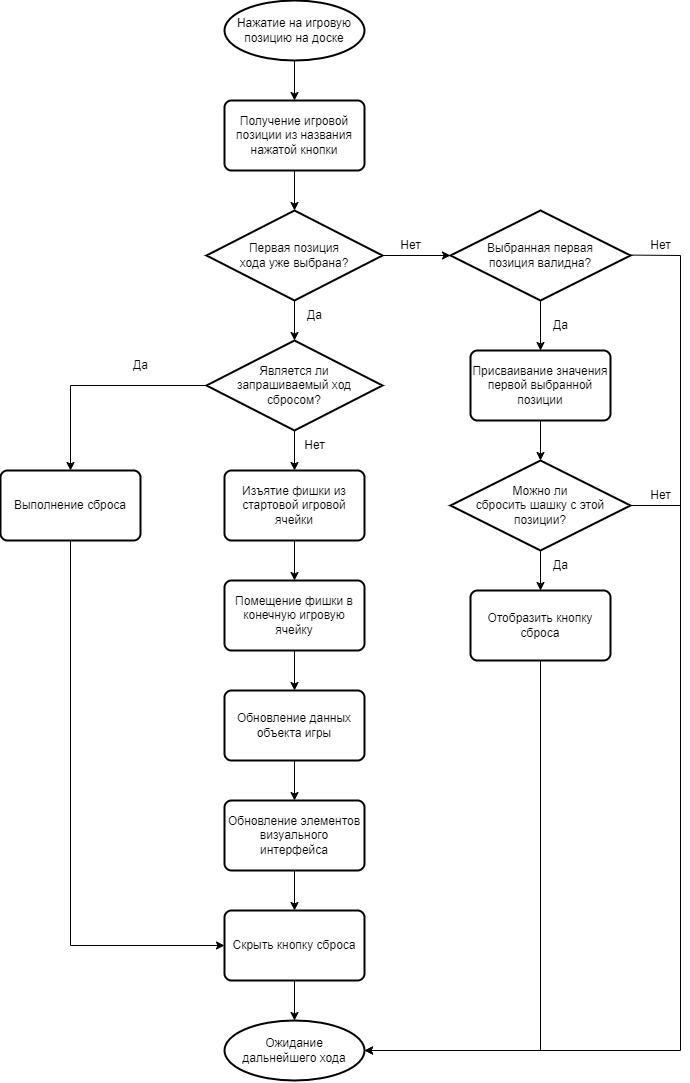

The diagram above was exported from draw.io. Its source (the exported page's mxGraphModel, read from the mxfile embedded in the PNG):
<mxGraphModel dx="2990" dy="1890" grid="1" gridSize="10" guides="1" tooltips="1" connect="1" arrows="1" fold="1" page="1" pageScale="1" pageWidth="827" pageHeight="1169" math="0" shadow="0">
  <root>
    <mxCell id="WIyWlLk6GJQsqaUBKTNV-0" />
    <mxCell id="WIyWlLk6GJQsqaUBKTNV-1" parent="WIyWlLk6GJQsqaUBKTNV-0" />
    <mxCell id="gUsxozX7_s6Udsu3VS38-54" value="" style="edgeStyle=orthogonalEdgeStyle;rounded=0;orthogonalLoop=1;jettySize=auto;html=1;" edge="1" parent="WIyWlLk6GJQsqaUBKTNV-1" source="gUsxozX7_s6Udsu3VS38-27" target="gUsxozX7_s6Udsu3VS38-28">
      <mxGeometry relative="1" as="geometry" />
    </mxCell>
    <mxCell id="gUsxozX7_s6Udsu3VS38-27" value="Нажатие на игровую позицию на доске" style="strokeWidth=2;html=1;shape=mxgraph.flowchart.start_1;whiteSpace=wrap;" vertex="1" parent="WIyWlLk6GJQsqaUBKTNV-1">
      <mxGeometry x="344" y="50" width="140" height="60" as="geometry" />
    </mxCell>
    <mxCell id="gUsxozX7_s6Udsu3VS38-53" value="" style="edgeStyle=orthogonalEdgeStyle;rounded=0;orthogonalLoop=1;jettySize=auto;html=1;" edge="1" parent="WIyWlLk6GJQsqaUBKTNV-1" source="gUsxozX7_s6Udsu3VS38-28" target="gUsxozX7_s6Udsu3VS38-29">
      <mxGeometry relative="1" as="geometry" />
    </mxCell>
    <mxCell id="gUsxozX7_s6Udsu3VS38-28" value="Получение игровой позиции из названия нажатой кнопки" style="rounded=1;whiteSpace=wrap;html=1;absoluteArcSize=1;arcSize=14;strokeWidth=2;" vertex="1" parent="WIyWlLk6GJQsqaUBKTNV-1">
      <mxGeometry x="344" y="150" width="140" height="70" as="geometry" />
    </mxCell>
    <mxCell id="gUsxozX7_s6Udsu3VS38-52" value="" style="edgeStyle=orthogonalEdgeStyle;rounded=0;orthogonalLoop=1;jettySize=auto;html=1;" edge="1" parent="WIyWlLk6GJQsqaUBKTNV-1" source="gUsxozX7_s6Udsu3VS38-29" target="gUsxozX7_s6Udsu3VS38-31">
      <mxGeometry relative="1" as="geometry" />
    </mxCell>
    <mxCell id="gUsxozX7_s6Udsu3VS38-55" value="" style="edgeStyle=orthogonalEdgeStyle;rounded=0;orthogonalLoop=1;jettySize=auto;html=1;" edge="1" parent="WIyWlLk6GJQsqaUBKTNV-1" source="gUsxozX7_s6Udsu3VS38-29" target="gUsxozX7_s6Udsu3VS38-35">
      <mxGeometry relative="1" as="geometry" />
    </mxCell>
    <mxCell id="gUsxozX7_s6Udsu3VS38-29" value="Первая позиция&lt;div&gt;хода уже выбрана?&lt;/div&gt;" style="strokeWidth=2;html=1;shape=mxgraph.flowchart.decision;whiteSpace=wrap;" vertex="1" parent="WIyWlLk6GJQsqaUBKTNV-1">
      <mxGeometry x="326" y="260" width="176" height="90" as="geometry" />
    </mxCell>
    <mxCell id="gUsxozX7_s6Udsu3VS38-50" value="" style="edgeStyle=orthogonalEdgeStyle;rounded=0;orthogonalLoop=1;jettySize=auto;html=1;" edge="1" parent="WIyWlLk6GJQsqaUBKTNV-1" source="gUsxozX7_s6Udsu3VS38-31" target="gUsxozX7_s6Udsu3VS38-32">
      <mxGeometry relative="1" as="geometry" />
    </mxCell>
    <mxCell id="gUsxozX7_s6Udsu3VS38-31" value="Выбранная первая&lt;div&gt;позиция валидна?&lt;/div&gt;" style="strokeWidth=2;html=1;shape=mxgraph.flowchart.decision;whiteSpace=wrap;" vertex="1" parent="WIyWlLk6GJQsqaUBKTNV-1">
      <mxGeometry x="570" y="260" width="180" height="90" as="geometry" />
    </mxCell>
    <mxCell id="gUsxozX7_s6Udsu3VS38-47" value="" style="edgeStyle=orthogonalEdgeStyle;rounded=0;orthogonalLoop=1;jettySize=auto;html=1;" edge="1" parent="WIyWlLk6GJQsqaUBKTNV-1" source="gUsxozX7_s6Udsu3VS38-32" target="gUsxozX7_s6Udsu3VS38-33">
      <mxGeometry relative="1" as="geometry" />
    </mxCell>
    <mxCell id="gUsxozX7_s6Udsu3VS38-32" value="Присваивание значения первой выбранной позиции" style="rounded=1;whiteSpace=wrap;html=1;absoluteArcSize=1;arcSize=14;strokeWidth=2;" vertex="1" parent="WIyWlLk6GJQsqaUBKTNV-1">
      <mxGeometry x="590" y="400" width="140" height="70" as="geometry" />
    </mxCell>
    <mxCell id="gUsxozX7_s6Udsu3VS38-46" value="" style="edgeStyle=orthogonalEdgeStyle;rounded=0;orthogonalLoop=1;jettySize=auto;html=1;" edge="1" parent="WIyWlLk6GJQsqaUBKTNV-1" source="gUsxozX7_s6Udsu3VS38-33" target="gUsxozX7_s6Udsu3VS38-34">
      <mxGeometry relative="1" as="geometry" />
    </mxCell>
    <mxCell id="gUsxozX7_s6Udsu3VS38-49" style="edgeStyle=orthogonalEdgeStyle;rounded=0;orthogonalLoop=1;jettySize=auto;html=1;entryX=1;entryY=0.5;entryDx=0;entryDy=0;entryPerimeter=0;" edge="1" parent="WIyWlLk6GJQsqaUBKTNV-1" source="gUsxozX7_s6Udsu3VS38-33" target="gUsxozX7_s6Udsu3VS38-43">
      <mxGeometry relative="1" as="geometry">
        <mxPoint x="790" y="1101.6666666666667" as="targetPoint" />
        <Array as="points">
          <mxPoint x="800" y="555" />
          <mxPoint x="800" y="1100" />
        </Array>
      </mxGeometry>
    </mxCell>
    <mxCell id="gUsxozX7_s6Udsu3VS38-33" value="Можно ли&lt;div&gt;сбросить&amp;nbsp;&lt;span style=&quot;background-color: initial;&quot;&gt;шашку с этой позиции?&lt;/span&gt;&lt;/div&gt;" style="strokeWidth=2;html=1;shape=mxgraph.flowchart.decision;whiteSpace=wrap;" vertex="1" parent="WIyWlLk6GJQsqaUBKTNV-1">
      <mxGeometry x="570" y="510" width="180" height="90" as="geometry" />
    </mxCell>
    <mxCell id="gUsxozX7_s6Udsu3VS38-34" value="Отобразить кнопку сброса" style="rounded=1;whiteSpace=wrap;html=1;absoluteArcSize=1;arcSize=14;strokeWidth=2;" vertex="1" parent="WIyWlLk6GJQsqaUBKTNV-1">
      <mxGeometry x="590" y="640" width="140" height="70" as="geometry" />
    </mxCell>
    <mxCell id="gUsxozX7_s6Udsu3VS38-57" style="edgeStyle=orthogonalEdgeStyle;rounded=0;orthogonalLoop=1;jettySize=auto;html=1;entryX=0.5;entryY=0;entryDx=0;entryDy=0;" edge="1" parent="WIyWlLk6GJQsqaUBKTNV-1" source="gUsxozX7_s6Udsu3VS38-35" target="gUsxozX7_s6Udsu3VS38-36">
      <mxGeometry relative="1" as="geometry" />
    </mxCell>
    <mxCell id="gUsxozX7_s6Udsu3VS38-58" value="" style="edgeStyle=orthogonalEdgeStyle;rounded=0;orthogonalLoop=1;jettySize=auto;html=1;" edge="1" parent="WIyWlLk6GJQsqaUBKTNV-1" source="gUsxozX7_s6Udsu3VS38-35" target="gUsxozX7_s6Udsu3VS38-37">
      <mxGeometry relative="1" as="geometry" />
    </mxCell>
    <mxCell id="gUsxozX7_s6Udsu3VS38-35" value="Является ли&lt;div&gt;запрашиваемый ход&lt;/div&gt;&lt;div&gt;сбросом?&lt;/div&gt;" style="strokeWidth=2;html=1;shape=mxgraph.flowchart.decision;whiteSpace=wrap;" vertex="1" parent="WIyWlLk6GJQsqaUBKTNV-1">
      <mxGeometry x="326" y="390" width="176" height="90" as="geometry" />
    </mxCell>
    <mxCell id="gUsxozX7_s6Udsu3VS38-44" style="edgeStyle=orthogonalEdgeStyle;rounded=0;orthogonalLoop=1;jettySize=auto;html=1;entryX=0;entryY=0.5;entryDx=0;entryDy=0;" edge="1" parent="WIyWlLk6GJQsqaUBKTNV-1" source="gUsxozX7_s6Udsu3VS38-36" target="gUsxozX7_s6Udsu3VS38-41">
      <mxGeometry relative="1" as="geometry">
        <Array as="points">
          <mxPoint x="190" y="995" />
        </Array>
      </mxGeometry>
    </mxCell>
    <mxCell id="gUsxozX7_s6Udsu3VS38-36" value="Выполнение сброса&lt;span style=&quot;color: rgba(0, 0, 0, 0); font-family: monospace; font-size: 0px; text-align: start; text-wrap: nowrap;&quot;&gt;%3CmxGraphModel%3E%3Croot%3E%3CmxCell%20id%3D%220%22%2F%3E%3CmxCell%20id%3D%221%22%20parent%3D%220%22%2F%3E%3CmxCell%20id%3D%222%22%20value%3D%22%D0%9F%D1%80%D0%B8%D1%81%D0%B2%D0%B0%D0%B8%D0%B2%D0%B0%D0%BD%D0%B8%D0%B5%20%D0%B7%D0%BD%D0%B0%D1%87%D0%B5%D0%BD%D0%B8%D1%8F%20%D0%BF%D0%B5%D1%80%D0%B2%D0%BE%D0%B9%20%D0%B2%D1%8B%D0%B1%D1%80%D0%B0%D0%BD%D0%BD%D0%BE%D0%B9%20%D0%BF%D0%BE%D0%B7%D0%B8%D1%86%D0%B8%D0%B8%22%20style%3D%22rounded%3D1%3BwhiteSpace%3Dwrap%3Bhtml%3D1%3BabsoluteArcSize%3D1%3BarcSize%3D14%3BstrokeWidth%3D2%3B%22%20vertex%3D%221%22%20parent%3D%221%22%3E%3CmxGeometry%20x%3D%22590%22%20y%3D%22400%22%20width%3D%22140%22%20height%3D%2270%22%20as%3D%22geometry%22%2F%3E%3C%2FmxCell%3E%3C%2Froot%3E%3C%2FmxGraphModel%3E&lt;/span&gt;" style="rounded=1;whiteSpace=wrap;html=1;absoluteArcSize=1;arcSize=14;strokeWidth=2;" vertex="1" parent="WIyWlLk6GJQsqaUBKTNV-1">
      <mxGeometry x="120" y="520" width="140" height="70" as="geometry" />
    </mxCell>
    <mxCell id="gUsxozX7_s6Udsu3VS38-59" value="" style="edgeStyle=orthogonalEdgeStyle;rounded=0;orthogonalLoop=1;jettySize=auto;html=1;" edge="1" parent="WIyWlLk6GJQsqaUBKTNV-1" source="gUsxozX7_s6Udsu3VS38-37" target="gUsxozX7_s6Udsu3VS38-38">
      <mxGeometry relative="1" as="geometry" />
    </mxCell>
    <mxCell id="gUsxozX7_s6Udsu3VS38-37" value="Изъятие фишки из стартовой игровой ячейки" style="rounded=1;whiteSpace=wrap;html=1;absoluteArcSize=1;arcSize=14;strokeWidth=2;" vertex="1" parent="WIyWlLk6GJQsqaUBKTNV-1">
      <mxGeometry x="344" y="520" width="140" height="70" as="geometry" />
    </mxCell>
    <mxCell id="gUsxozX7_s6Udsu3VS38-60" value="" style="edgeStyle=orthogonalEdgeStyle;rounded=0;orthogonalLoop=1;jettySize=auto;html=1;" edge="1" parent="WIyWlLk6GJQsqaUBKTNV-1" source="gUsxozX7_s6Udsu3VS38-38" target="gUsxozX7_s6Udsu3VS38-39">
      <mxGeometry relative="1" as="geometry" />
    </mxCell>
    <mxCell id="gUsxozX7_s6Udsu3VS38-38" value="Помещение фишки в конечную игровую ячейку" style="rounded=1;whiteSpace=wrap;html=1;absoluteArcSize=1;arcSize=14;strokeWidth=2;" vertex="1" parent="WIyWlLk6GJQsqaUBKTNV-1">
      <mxGeometry x="344" y="630" width="140" height="70" as="geometry" />
    </mxCell>
    <mxCell id="gUsxozX7_s6Udsu3VS38-61" value="" style="edgeStyle=orthogonalEdgeStyle;rounded=0;orthogonalLoop=1;jettySize=auto;html=1;" edge="1" parent="WIyWlLk6GJQsqaUBKTNV-1" source="gUsxozX7_s6Udsu3VS38-39" target="gUsxozX7_s6Udsu3VS38-40">
      <mxGeometry relative="1" as="geometry" />
    </mxCell>
    <mxCell id="gUsxozX7_s6Udsu3VS38-39" value="Обновление данных объекта игры" style="rounded=1;whiteSpace=wrap;html=1;absoluteArcSize=1;arcSize=14;strokeWidth=2;" vertex="1" parent="WIyWlLk6GJQsqaUBKTNV-1">
      <mxGeometry x="344" y="740" width="140" height="70" as="geometry" />
    </mxCell>
    <mxCell id="gUsxozX7_s6Udsu3VS38-62" value="" style="edgeStyle=orthogonalEdgeStyle;rounded=0;orthogonalLoop=1;jettySize=auto;html=1;" edge="1" parent="WIyWlLk6GJQsqaUBKTNV-1" source="gUsxozX7_s6Udsu3VS38-40" target="gUsxozX7_s6Udsu3VS38-41">
      <mxGeometry relative="1" as="geometry" />
    </mxCell>
    <mxCell id="gUsxozX7_s6Udsu3VS38-40" value="Обновление элементов визуального интерфейса" style="rounded=1;whiteSpace=wrap;html=1;absoluteArcSize=1;arcSize=14;strokeWidth=2;" vertex="1" parent="WIyWlLk6GJQsqaUBKTNV-1">
      <mxGeometry x="344" y="850" width="140" height="70" as="geometry" />
    </mxCell>
    <mxCell id="gUsxozX7_s6Udsu3VS38-63" value="" style="edgeStyle=orthogonalEdgeStyle;rounded=0;orthogonalLoop=1;jettySize=auto;html=1;" edge="1" parent="WIyWlLk6GJQsqaUBKTNV-1" source="gUsxozX7_s6Udsu3VS38-41" target="gUsxozX7_s6Udsu3VS38-43">
      <mxGeometry relative="1" as="geometry" />
    </mxCell>
    <mxCell id="gUsxozX7_s6Udsu3VS38-41" value="Скрыть кнопку сброса" style="rounded=1;whiteSpace=wrap;html=1;absoluteArcSize=1;arcSize=14;strokeWidth=2;" vertex="1" parent="WIyWlLk6GJQsqaUBKTNV-1">
      <mxGeometry x="344" y="960" width="140" height="70" as="geometry" />
    </mxCell>
    <mxCell id="gUsxozX7_s6Udsu3VS38-43" value="Ожидание&lt;div&gt;дальнейшего хода&lt;/div&gt;" style="strokeWidth=2;html=1;shape=mxgraph.flowchart.start_1;whiteSpace=wrap;" vertex="1" parent="WIyWlLk6GJQsqaUBKTNV-1">
      <mxGeometry x="344" y="1070" width="140" height="60" as="geometry" />
    </mxCell>
    <mxCell id="gUsxozX7_s6Udsu3VS38-45" style="edgeStyle=orthogonalEdgeStyle;rounded=0;orthogonalLoop=1;jettySize=auto;html=1;entryX=1;entryY=0.5;entryDx=0;entryDy=0;entryPerimeter=0;" edge="1" parent="WIyWlLk6GJQsqaUBKTNV-1" source="gUsxozX7_s6Udsu3VS38-34" target="gUsxozX7_s6Udsu3VS38-43">
      <mxGeometry relative="1" as="geometry">
        <Array as="points">
          <mxPoint x="660" y="1100" />
        </Array>
      </mxGeometry>
    </mxCell>
    <mxCell id="gUsxozX7_s6Udsu3VS38-51" value="" style="endArrow=none;html=1;rounded=0;" edge="1" parent="WIyWlLk6GJQsqaUBKTNV-1">
      <mxGeometry width="50" height="50" relative="1" as="geometry">
        <mxPoint x="750" y="304.58" as="sourcePoint" />
        <mxPoint x="800" y="560" as="targetPoint" />
        <Array as="points">
          <mxPoint x="800" y="305" />
        </Array>
      </mxGeometry>
    </mxCell>
    <mxCell id="gUsxozX7_s6Udsu3VS38-64" value="Нет" style="text;html=1;align=center;verticalAlign=middle;resizable=0;points=[];autosize=1;strokeColor=none;fillColor=none;" vertex="1" parent="WIyWlLk6GJQsqaUBKTNV-1">
      <mxGeometry x="510" y="280" width="40" height="30" as="geometry" />
    </mxCell>
    <mxCell id="gUsxozX7_s6Udsu3VS38-65" value="Нет" style="text;html=1;align=center;verticalAlign=middle;resizable=0;points=[];autosize=1;strokeColor=none;fillColor=none;" vertex="1" parent="WIyWlLk6GJQsqaUBKTNV-1">
      <mxGeometry x="760" y="280" width="40" height="30" as="geometry" />
    </mxCell>
    <mxCell id="gUsxozX7_s6Udsu3VS38-66" value="Нет" style="text;html=1;align=center;verticalAlign=middle;resizable=0;points=[];autosize=1;strokeColor=none;fillColor=none;" vertex="1" parent="WIyWlLk6GJQsqaUBKTNV-1">
      <mxGeometry x="760" y="530" width="40" height="30" as="geometry" />
    </mxCell>
    <mxCell id="gUsxozX7_s6Udsu3VS38-67" value="Нет" style="text;html=1;align=center;verticalAlign=middle;resizable=0;points=[];autosize=1;strokeColor=none;fillColor=none;" vertex="1" parent="WIyWlLk6GJQsqaUBKTNV-1">
      <mxGeometry x="414" y="480" width="40" height="30" as="geometry" />
    </mxCell>
    <mxCell id="gUsxozX7_s6Udsu3VS38-68" value="Да" style="text;html=1;align=center;verticalAlign=middle;resizable=0;points=[];autosize=1;strokeColor=none;fillColor=none;" vertex="1" parent="WIyWlLk6GJQsqaUBKTNV-1">
      <mxGeometry x="240" y="400" width="40" height="30" as="geometry" />
    </mxCell>
    <mxCell id="gUsxozX7_s6Udsu3VS38-69" value="Да" style="text;html=1;align=center;verticalAlign=middle;resizable=0;points=[];autosize=1;strokeColor=none;fillColor=none;" vertex="1" parent="WIyWlLk6GJQsqaUBKTNV-1">
      <mxGeometry x="660" y="360" width="40" height="30" as="geometry" />
    </mxCell>
    <mxCell id="gUsxozX7_s6Udsu3VS38-70" value="Да" style="text;html=1;align=center;verticalAlign=middle;resizable=0;points=[];autosize=1;strokeColor=none;fillColor=none;" vertex="1" parent="WIyWlLk6GJQsqaUBKTNV-1">
      <mxGeometry x="660" y="600" width="40" height="30" as="geometry" />
    </mxCell>
    <mxCell id="gUsxozX7_s6Udsu3VS38-71" value="Да" style="text;html=1;align=center;verticalAlign=middle;resizable=0;points=[];autosize=1;strokeColor=none;fillColor=none;" vertex="1" parent="WIyWlLk6GJQsqaUBKTNV-1">
      <mxGeometry x="414" y="350" width="40" height="30" as="geometry" />
    </mxCell>
  </root>
</mxGraphModel>